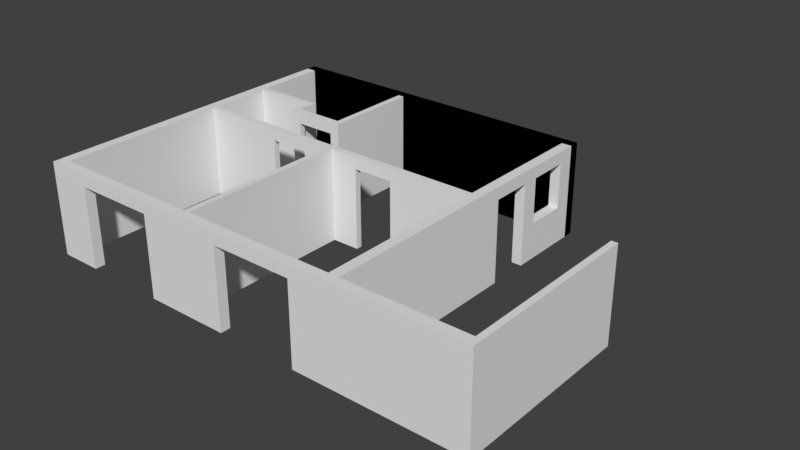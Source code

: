 # Source: grundriss.blend  (saved by Blender 2.77.0; exported with 4.5.12 LTS)
import bpy
from mathutils import Matrix  # noqa: F401  (used for matrix-valued properties, if any)

bpy.ops.wm.read_factory_settings(use_empty=True)
scene = bpy.context.scene
scene.name = 'Scene'

# ---- collections
col_collection_2 = bpy.data.collections.new('Collection 2'); scene.collection.children.link(col_collection_2)
col_collection_2.hide_render = True
col_collection_2.hide_viewport = True
col_collection_4 = bpy.data.collections.new('Collection 4'); scene.collection.children.link(col_collection_4)

# ---- world
world_world = bpy.data.worlds.new('World'); scene.world = world_world
world_world.color = (0.05088, 0.05088, 0.05088)
world_world.use_sun_shadow = False
world_world.sun_shadow_jitter_overblur = 0.0
world_world.cycles.sampling_method = 'MANUAL'

# ---- meshes
me_cube_001 = bpy.data.meshes.new('Cube.001')
me_cube_001.from_pydata([(-1.0, -1.0, -1.0), (-1.0, -1.0, 1.0), (-1.0, 1.0, -1.0), (-1.0, 1.0, 1.0), (1.0, -1.0, -1.0), (1.0, -1.0, 1.0), (1.0, 1.0, -1.0), (1.0, 1.0, 1.0)], [], [(0, 1, 3, 2), (2, 3, 7, 6), (6, 7, 5, 4), (4, 5, 1, 0), (2, 6, 4, 0), (7, 3, 1, 5)])
me_cube_001.use_remesh_preserve_volume = False
me_cube_001.use_remesh_preserve_attributes = False
me_cube_001.use_mirror_vertex_groups = False
me_cube_001.update()
me_plane_010 = bpy.data.meshes.new('Plane.010')
me_plane_010.from_pydata([(10.2, -1.0, 2.3), (10.2, -1.0, 0.0), (10.2, -1.0, 2.0), (10.2, 3.55, 2.3), (10.2, 3.55, 0.0), (10.2, 3.55, 2.0)], [], [(0, 3, 5, 2), (2, 5, 4, 1)])
me_plane_010.use_remesh_preserve_volume = False
me_plane_010.use_remesh_preserve_attributes = False
me_plane_010.use_mirror_vertex_groups = False
me_plane_010.update()
me_plane_009 = bpy.data.meshes.new('Plane.009')
me_plane_009.from_pydata([(0.8, -2.75, 2.3), (0.8, -2.75, 0.0), (-0.75, -2.75, 2.3), (-0.75, -2.75, 0.0)], [], [(0, 1, 3, 2)])
me_plane_009.use_remesh_preserve_volume = False
me_plane_009.use_remesh_preserve_attributes = False
me_plane_009.use_mirror_vertex_groups = False
me_plane_009.update()
me_plane_008 = bpy.data.meshes.new('Plane.008')
me_plane_008.from_pydata([(0.95, -3.4, 2.3), (0.95, -3.4, 0.0), (0.95, -2.75, 2.3), (0.95, -2.75, 0.0)], [], [(0, 1, 3, 2)])
me_plane_008.use_remesh_preserve_volume = False
me_plane_008.use_remesh_preserve_attributes = False
me_plane_008.use_mirror_vertex_groups = False
me_plane_008.update()
me_plane_007 = bpy.data.meshes.new('Plane.007')
me_plane_007.from_pydata([(2.15, -3.4, 2.0), (2.15, -3.4, 2.3), (2.05, -3.4, 2.0), (2.05, -3.4, 2.3), (1.05, -3.4, 2.0), (1.05, -3.4, 2.3), (0.95, -3.4, 2.0), (0.95, -3.4, 2.3), (2.15, -3.4, 0.0), (2.05, -3.4, 0.0), (1.05, -3.4, 0.0), (0.95, -3.4, 0.0)], [], [(1, 3, 2, 0), (3, 5, 4, 2), (5, 7, 6, 4), (4, 6, 11, 10), (0, 2, 9, 8)])
me_plane_007.use_remesh_preserve_volume = False
me_plane_007.use_remesh_preserve_attributes = False
me_plane_007.use_mirror_vertex_groups = False
me_plane_007.update()
me_plane_006 = bpy.data.meshes.new('Plane.006')
me_plane_006.from_pydata([(2.15, -1.0, 0.0), (2.15, -1.0, 2.3), (2.15, -3.4, 0.0), (2.15, -3.4, 2.3)], [], [(1, 0, 2, 3)])
me_plane_006.use_remesh_preserve_volume = False
me_plane_006.use_remesh_preserve_attributes = False
me_plane_006.use_mirror_vertex_groups = False
me_plane_006.update()
me_plane_005 = bpy.data.meshes.new('Plane.005')
me_plane_005.from_pydata([(6.95, 3.4, 2.3), (6.95, 3.4, 0.0), (6.95, 3.4, 0.9), (3.175, 3.4, 2.3), (3.175, 3.4, 0.0), (3.175, 3.4, 2.0), (3.025, 3.4, 2.3), (3.025, 3.4, 0.0), (3.025, 3.4, 2.0), (3.875, 3.4, 2.3), (3.875, 3.4, 0.0), (3.875, 3.4, 2.0), (4.875, 3.4, 2.3), (4.875, 3.4, 0.0), (4.875, 3.4, 2.0), (1.325, 3.4, 2.0), (1.325, 3.4, 0.0), (1.325, 3.4, 2.3), (2.325, 3.4, 2.0), (2.325, 3.4, 0.0), (2.325, 3.4, 2.3), (-0.75, 3.4, 2.0), (-0.75, 3.4, 0.0), (-0.75, 3.4, 2.3), (7.2, 3.4, 2.3), (7.2, 3.4, 0.9)], [], [(3, 6, 8, 5), (5, 8, 7, 4), (3, 5, 11, 9), (5, 4, 10, 11), (9, 11, 14, 12), (0, 12, 14, 2), (1, 2, 14, 13), (8, 18, 19, 7), (20, 17, 15, 18), (6, 20, 18, 8), (22, 16, 15, 21), (23, 21, 15, 17), (0, 2, 25, 24)])
me_plane_005.use_remesh_preserve_volume = False
me_plane_005.use_remesh_preserve_attributes = False
me_plane_005.use_mirror_vertex_groups = False
me_plane_005.update()
me_plane_004 = bpy.data.meshes.new('Plane.004')
me_plane_004.from_pydata([(3.175, -0.75, 2.3), (3.175, -0.75, 0.0), (3.175, -0.75, 2.0), (3.175, 3.4, 2.3), (3.175, 3.4, 0.0), (3.175, 3.4, 2.0)], [], [(0, 2, 5, 3), (2, 1, 4, 5)])
me_plane_004.use_remesh_preserve_volume = False
me_plane_004.use_remesh_preserve_attributes = False
me_plane_004.use_mirror_vertex_groups = False
me_plane_004.update()
me_plane_003 = bpy.data.meshes.new('Plane.003')
me_plane_003.from_pydata([(7.2, -1.0, 2.3), (7.2, -1.0, 0.0), (7.2, -8.7, 2.3), (7.2, -8.7, 0.0), (7.2, -1.4, 2.3), (7.2, -1.4, 0.0), (7.2, -2.4, 2.3), (7.2, -2.4, 0.0), (7.2, -2.8, 2.3), (7.2, -2.8, 0.0), (7.2, -3.8, 2.3), (7.2, -3.8, 0.0), (7.2, -4.4, 2.3), (7.2, -4.4, 0.0), (7.2, -4.55, 2.3), (7.2, -4.55, 0.0), (7.2, -1.0, 2.0), (7.2, -8.7, 2.0), (7.2, -1.4, 2.0), (7.2, -2.4, 2.0), (7.2, -2.8, 2.0), (7.2, -3.8, 2.0), (7.2, -4.4, 2.0), (7.2, -4.55, 2.0), (7.2, -1.0, 0.9), (7.2, -8.7, 0.9), (7.2, -1.4, 0.9), (7.2, -2.4, 0.9), (7.2, -2.8, 0.9), (7.2, -3.8, 0.9), (7.2, -4.4, 0.9), (7.2, -4.55, 0.9)], [], [(24, 26, 5, 1), (26, 27, 7, 5), (27, 28, 9, 7), (29, 30, 13, 11), (30, 31, 15, 13), (25, 3, 15, 31), (2, 17, 23, 14), (10, 12, 22, 21), (8, 10, 21, 20), (6, 8, 20, 19), (4, 6, 19, 18), (0, 4, 18, 16), (17, 25, 31, 23), (21, 22, 30, 29), (19, 20, 28, 27), (16, 18, 26, 24)])
me_plane_003.use_remesh_preserve_volume = False
me_plane_003.use_remesh_preserve_attributes = False
me_plane_003.use_mirror_vertex_groups = False
me_plane_003.update()
me_plane_002 = bpy.data.meshes.new('Plane.002')
me_plane_002.from_pydata([(-1.0, -1.0, 0.0), (-1.0, -1.0, 2.3), (-1.0, -8.7, 0.0), (-1.0, -8.7, 2.3)], [], [(0, 2, 3, 1)])
me_plane_002.use_remesh_preserve_volume = False
me_plane_002.use_remesh_preserve_attributes = False
me_plane_002.use_mirror_vertex_groups = False
me_plane_002.update()
me_plane_001 = bpy.data.meshes.new('Plane.001')
me_plane_001.from_pydata([(-1.0, -1.0, 0.0), (6.15, -1.0, 2.3), (-1.0, -1.0, 2.3), (6.15, -1.0, 0.0), (4.15, -1.0, 0.0), (4.15, -1.0, 2.3), (3.175, -1.0, 2.3), (3.175, -1.0, 0.0), (3.025, -1.0, 0.0), (3.025, -1.0, 2.3), (2.05, -1.0, 2.3), (2.05, -1.0, 0.0), (0.05, -1.0, 0.0), (0.05, -1.0, 2.3), (-0.75, -1.0, 2.3), (-0.75, -1.0, 0.0), (6.95, -1.0, 2.3), (6.95, -1.0, 0.0), (7.2, -1.0, 2.3), (7.2, -1.0, 0.0), (-1.0, -1.0, 2.0), (4.15, -1.0, 2.0), (6.15, -1.0, 2.0), (3.175, -1.0, 2.0), (3.025, -1.0, 2.0), (2.05, -1.0, 2.0), (0.05, -1.0, 2.0), (-0.75, -1.0, 2.0), (6.95, -1.0, 2.0), (7.2, -1.0, 2.0), (10.2, -1.0, 2.0), (10.2, -1.0, 0.0), (10.2, -1.0, 2.3)], [], [(23, 7, 4, 21), (24, 8, 7, 23), (25, 11, 8, 24), (27, 15, 12, 26), (20, 0, 15, 27), (22, 3, 17, 28), (28, 17, 19, 29), (16, 28, 29, 18), (1, 22, 28, 16), (13, 26, 25, 10), (2, 20, 27, 14), (14, 27, 26, 13), (10, 25, 24, 9), (9, 24, 23, 6), (6, 23, 21, 5), (5, 21, 22, 1), (18, 29, 30, 32), (29, 19, 31, 30)])
me_plane_001.use_remesh_preserve_volume = False
me_plane_001.use_remesh_preserve_attributes = False
me_plane_001.use_mirror_vertex_groups = False
me_plane_001.update()
me_plane = bpy.data.meshes.new('Plane')
me_plane.from_pydata([(-1.0, -1.0, 0.0), (7.2, -1.0, 2.3), (-1.0, -1.0, 2.3), (7.2, -1.0, 0.0), (-1.0, -1.0, 0.0), (7.2, -1.0, 2.3), (-1.0, -1.0, 2.3), (7.2, -1.0, 0.0)], [], [(0, 3, 1, 2), (4, 7, 5, 6)])
me_plane.use_remesh_preserve_volume = False
me_plane.use_remesh_preserve_attributes = False
me_plane.use_mirror_vertex_groups = False
me_plane.update()

# ---- objects
ob_cube_001 = bpy.data.objects.new('Cube.001', me_cube_001)
ob_trennwand_abstellkammer = bpy.data.objects.new('Trennwand Abstellkammer', me_plane_010)
ob_bad_besenkammer_lang = bpy.data.objects.new('Bad Besenkammer lang', me_plane_009)
ob_bad_besenkammer_kurz = bpy.data.objects.new('Bad Besenkammer kurz', me_plane_008)
ob_t_r_bad = bpy.data.objects.new('Tür Bad', me_plane_007)
ob_trennwand_k_che_bad = bpy.data.objects.new('Trennwand Küche Bad', me_plane_006)
ob_mittelwand = bpy.data.objects.new('Mittelwand', me_plane_005)
ob_trennwand_wohn__schlafzimmer = bpy.data.objects.new('Trennwand Wohn-/Schlafzimmer', me_plane_004)
ob_ostwand = bpy.data.objects.new('Ostwand', me_plane_003)
ob_westwand = bpy.data.objects.new('Westwand', me_plane_002)
ob_s_dwand = bpy.data.objects.new('Südwand', me_plane_001)
ob_nordwand_viererkonstellation = bpy.data.objects.new('Nordwand_Viererkonstellation', me_plane)

# ---- transforms, parenting, visibility, modifiers, constraints
ob_cube_001.location = (0.0, 0.0, 0.0)
ob_cube_001.lineart.crease_threshold = 0.0
ob_trennwand_abstellkammer.location = (0.0, -7.95, 0.0)
ob_trennwand_abstellkammer.color = (1.0, 0.9163, 0.9787, 1.0)
ob_trennwand_abstellkammer.lineart.crease_threshold = 0.0
_m = ob_trennwand_abstellkammer.modifiers.new('Solidify', 'SOLIDIFY')
_m.thickness = 0.15
_m.nonmanifold_thickness_mode = 'FIXED'
_m.nonmanifold_merge_threshold = 0.0003
ob_bad_besenkammer_lang.location = (0.0, 0.0, 0.0)
ob_bad_besenkammer_lang.lineart.crease_threshold = 0.0
_m = ob_bad_besenkammer_lang.modifiers.new('Solidify', 'SOLIDIFY')
_m.thickness = 0.15
_m.nonmanifold_thickness_mode = 'FIXED'
_m.nonmanifold_merge_threshold = 0.0003
ob_bad_besenkammer_kurz.location = (0.0, 0.0, 0.0)
ob_bad_besenkammer_kurz.lineart.crease_threshold = 0.0
_m = ob_bad_besenkammer_kurz.modifiers.new('Solidify', 'SOLIDIFY')
_m.thickness = 0.15
_m.nonmanifold_thickness_mode = 'FIXED'
_m.nonmanifold_merge_threshold = 0.0003
ob_t_r_bad.location = (0.0, 0.0, 0.0)
ob_t_r_bad.lineart.crease_threshold = 0.0
_m = ob_t_r_bad.modifiers.new('Solidify', 'SOLIDIFY')
_m.thickness = 0.15
_m.nonmanifold_thickness_mode = 'FIXED'
_m.nonmanifold_merge_threshold = 0.0003
ob_trennwand_k_che_bad.location = (0.0, 0.0, 0.0)
ob_trennwand_k_che_bad.lineart.crease_threshold = 0.0
_m = ob_trennwand_k_che_bad.modifiers.new('Solidify', 'SOLIDIFY')
_m.thickness = 0.15
_m.nonmanifold_thickness_mode = 'FIXED'
_m.nonmanifold_merge_threshold = 0.0003
ob_mittelwand.location = (0.0, -7.95, 0.0)
ob_mittelwand.color = (1.0, 0.9163, 0.9787, 1.0)
ob_mittelwand.lineart.crease_threshold = 0.0
_m = ob_mittelwand.modifiers.new('Solidify', 'SOLIDIFY')
_m.thickness = 0.15
_m.nonmanifold_thickness_mode = 'FIXED'
_m.nonmanifold_merge_threshold = 0.0003
ob_trennwand_wohn__schlafzimmer.location = (0.0, -7.95, 0.0)
ob_trennwand_wohn__schlafzimmer.color = (1.0, 0.9163, 0.9787, 1.0)
ob_trennwand_wohn__schlafzimmer.lineart.crease_threshold = 0.0
_m = ob_trennwand_wohn__schlafzimmer.modifiers.new('Solidify', 'SOLIDIFY')
_m.thickness = 0.15
_m.nonmanifold_thickness_mode = 'FIXED'
_m.nonmanifold_merge_threshold = 0.0003
ob_ostwand.location = (0.0, 0.0, 0.0)
ob_ostwand.lineart.crease_threshold = 0.0
_m = ob_ostwand.modifiers.new('Solidify', 'SOLIDIFY')
_m.thickness = 0.25
_m.nonmanifold_thickness_mode = 'FIXED'
_m.nonmanifold_merge_threshold = 0.0003
ob_westwand.location = (0.0, 0.0, 0.0)
ob_westwand.lineart.crease_threshold = 0.0
_m = ob_westwand.modifiers.new('Solidify', 'SOLIDIFY')
_m.thickness = 0.25
_m.nonmanifold_thickness_mode = 'FIXED'
_m.nonmanifold_merge_threshold = 0.0003
ob_s_dwand.location = (0.0, -7.95, 0.0)
ob_s_dwand.color = (1.0, 0.9163, 0.9787, 1.0)
ob_s_dwand.lineart.crease_threshold = 0.0
_m = ob_s_dwand.modifiers.new('Solidify', 'SOLIDIFY')
_m.thickness = 0.25
_m.nonmanifold_thickness_mode = 'FIXED'
_m.nonmanifold_merge_threshold = 0.0003
ob_nordwand_viererkonstellation.location = (0.0, 0.0, 0.0)
ob_nordwand_viererkonstellation.lineart.crease_threshold = 0.0
_m = ob_nordwand_viererkonstellation.modifiers.new('Solidify', 'SOLIDIFY')
_m.thickness = 0.25
_m.nonmanifold_thickness_mode = 'FIXED'
_m.nonmanifold_merge_threshold = 0.0003

# ---- collection membership
col_collection_2.objects.link(ob_cube_001)
col_collection_4.objects.link(ob_trennwand_abstellkammer)
col_collection_4.objects.link(ob_bad_besenkammer_lang)
col_collection_4.objects.link(ob_bad_besenkammer_kurz)
col_collection_4.objects.link(ob_t_r_bad)
col_collection_4.objects.link(ob_trennwand_k_che_bad)
col_collection_4.objects.link(ob_mittelwand)
col_collection_4.objects.link(ob_trennwand_wohn__schlafzimmer)
col_collection_4.objects.link(ob_ostwand)
col_collection_4.objects.link(ob_westwand)
col_collection_4.objects.link(ob_s_dwand)
col_collection_4.objects.link(ob_nordwand_viererkonstellation)

# ---- scene / render settings (as saved in the file)
scene.frame_start = 1; scene.frame_end = 250; scene.frame_set(250)
scene.render.engine = 'BLENDER_EEVEE_NEXT'
scene.render.resolution_percentage = 50
scene.render.dither_intensity = 0.0
scene.cycles.use_denoising = False
scene.cycles.samples = 128
scene.cycles.sampling_pattern = 'TABULATED_SOBOL'
scene.cycles.light_sampling_threshold = 0.0
scene.cycles.use_adaptive_sampling = False
scene.cycles.use_light_tree = False
scene.cycles.blur_glossy = 0.0
scene.cycles.sample_clamp_indirect = 0.0
scene.view_settings.view_transform = 'Standard'
bpy.context.view_layer.update()

# ---- added for rendering (the .blend has no active camera and no usable light): camera, sun
cam_auto = bpy.data.cameras.new('AutoCamera')
cam_auto.lens = 50.0
cam_auto.sensor_width = 36.0
cam_auto.clip_end = 1000.0
ob_auto_camera = bpy.data.objects.new('AutoCamera', cam_auto)
scene.collection.objects.link(ob_auto_camera)
ob_auto_camera.location = (18.9701, -21.1291, 12.0861)
ob_auto_camera.rotation_euler = (1.09748, -7.21219e-08, 0.694738)
scene.camera = ob_auto_camera
light_auto_sun = bpy.data.lights.new('AutoSun', 'SUN')
light_auto_sun.energy = 3.0
light_auto_sun.angle = 0.0523599
ob_auto_sun = bpy.data.objects.new('AutoSun', light_auto_sun)
scene.collection.objects.link(ob_auto_sun)
ob_auto_sun.rotation_euler = (0.872665, 0.174533, 0.523599)
bpy.context.view_layer.update()

